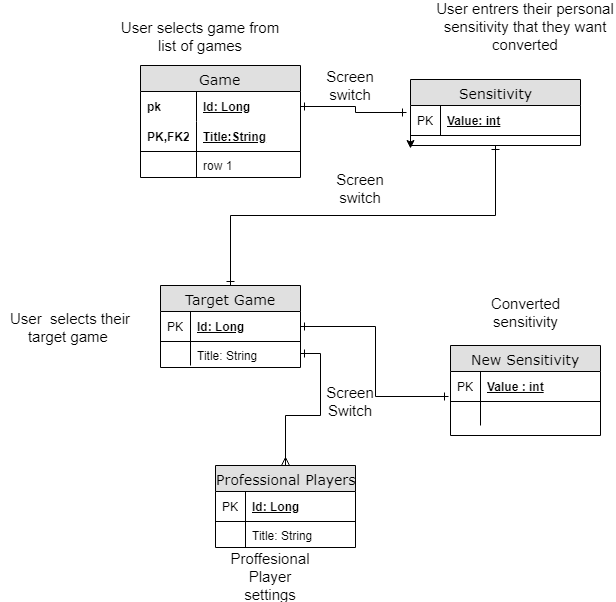

The diagram above was exported from draw.io. Its source (the exported page's mxGraphModel, read from the mxfile embedded in the PNG):
<mxGraphModel dx="984" dy="533" grid="1" gridSize="10" guides="1" tooltips="1" connect="1" arrows="1" fold="1" page="1" pageScale="1" pageWidth="1100" pageHeight="850" background="#ffffff" math="0" shadow="0">
  <root>
    <mxCell id="0" />
    <mxCell id="1" parent="0" />
    <mxCell id="2e49270ec7c68f3f-1" value="Game" style="swimlane;html=1;fontStyle=0;childLayout=stackLayout;horizontal=1;startSize=26;fillColor=#e0e0e0;horizontalStack=0;resizeParent=1;resizeLast=0;collapsible=1;marginBottom=0;swimlaneFillColor=#ffffff;align=center;rounded=0;shadow=0;comic=0;labelBackgroundColor=none;strokeColor=#000000;strokeWidth=1;fontFamily=Verdana;fontSize=14;fontColor=#000000;" parent="1" vertex="1">
      <mxGeometry x="290" y="140" width="160" height="112" as="geometry" />
    </mxCell>
    <mxCell id="2e49270ec7c68f3f-2" value="Id: Long" style="shape=partialRectangle;top=0;left=0;right=0;bottom=0;html=1;align=left;verticalAlign=middle;fillColor=none;spacingLeft=60;spacingRight=4;whiteSpace=wrap;overflow=hidden;rotatable=0;points=[[0,0.5],[1,0.5]];portConstraint=eastwest;dropTarget=0;fontStyle=5;" parent="2e49270ec7c68f3f-1" vertex="1">
      <mxGeometry y="26" width="160" height="30" as="geometry" />
    </mxCell>
    <mxCell id="2e49270ec7c68f3f-3" value="pk" style="shape=partialRectangle;fontStyle=1;top=0;left=0;bottom=0;html=1;fillColor=none;align=left;verticalAlign=middle;spacingLeft=4;spacingRight=4;whiteSpace=wrap;overflow=hidden;rotatable=0;points=[];portConstraint=eastwest;part=1;" parent="2e49270ec7c68f3f-2" vertex="1" connectable="0">
      <mxGeometry width="56" height="30" as="geometry" />
    </mxCell>
    <mxCell id="2e49270ec7c68f3f-4" value="Title:String" style="shape=partialRectangle;top=0;left=0;right=0;bottom=1;html=1;align=left;verticalAlign=middle;fillColor=none;spacingLeft=60;spacingRight=4;whiteSpace=wrap;overflow=hidden;rotatable=0;points=[[0,0.5],[1,0.5]];portConstraint=eastwest;dropTarget=0;fontStyle=5;" parent="2e49270ec7c68f3f-1" vertex="1">
      <mxGeometry y="56" width="160" height="30" as="geometry" />
    </mxCell>
    <mxCell id="2e49270ec7c68f3f-5" value="PK,FK2" style="shape=partialRectangle;fontStyle=1;top=0;left=0;bottom=0;html=1;fillColor=none;align=left;verticalAlign=middle;spacingLeft=4;spacingRight=4;whiteSpace=wrap;overflow=hidden;rotatable=0;points=[];portConstraint=eastwest;part=1;" parent="2e49270ec7c68f3f-4" vertex="1" connectable="0">
      <mxGeometry width="56" height="30" as="geometry" />
    </mxCell>
    <mxCell id="2e49270ec7c68f3f-6" value="row 1" style="shape=partialRectangle;top=0;left=0;right=0;bottom=0;html=1;align=left;verticalAlign=top;fillColor=none;spacingLeft=60;spacingRight=4;whiteSpace=wrap;overflow=hidden;rotatable=0;points=[[0,0.5],[1,0.5]];portConstraint=eastwest;dropTarget=0;" parent="2e49270ec7c68f3f-1" vertex="1">
      <mxGeometry y="86" width="160" height="26" as="geometry" />
    </mxCell>
    <mxCell id="2e49270ec7c68f3f-7" value="" style="shape=partialRectangle;top=0;left=0;bottom=0;html=1;fillColor=none;align=left;verticalAlign=top;spacingLeft=4;spacingRight=4;whiteSpace=wrap;overflow=hidden;rotatable=0;points=[];portConstraint=eastwest;part=1;" parent="2e49270ec7c68f3f-6" vertex="1" connectable="0">
      <mxGeometry width="56" height="26" as="geometry" />
    </mxCell>
    <mxCell id="k8FTfkuxyYX0-35_XjBn-9" style="edgeStyle=orthogonalEdgeStyle;rounded=0;orthogonalLoop=1;jettySize=auto;html=1;exitX=0.5;exitY=1;exitDx=0;exitDy=0;entryX=0.5;entryY=0;entryDx=0;entryDy=0;startArrow=ERone;startFill=0;endArrow=ERone;endFill=0;" edge="1" parent="1" source="2e49270ec7c68f3f-8" target="2e49270ec7c68f3f-19">
      <mxGeometry relative="1" as="geometry" />
    </mxCell>
    <mxCell id="2e49270ec7c68f3f-8" value="Sensitivity" style="swimlane;html=1;fontStyle=0;childLayout=stackLayout;horizontal=1;startSize=26;fillColor=#e0e0e0;horizontalStack=0;resizeParent=1;resizeLast=0;collapsible=1;marginBottom=0;swimlaneFillColor=#ffffff;align=center;rounded=0;shadow=0;comic=0;labelBackgroundColor=none;strokeColor=#000000;strokeWidth=1;fontFamily=Verdana;fontSize=14;fontColor=#000000;swimlaneLine=1;" parent="1" vertex="1">
      <mxGeometry x="560" y="154" width="170" height="66" as="geometry" />
    </mxCell>
    <mxCell id="2e49270ec7c68f3f-9" value="Value: int" style="shape=partialRectangle;top=0;left=0;right=0;bottom=1;html=1;align=left;verticalAlign=middle;fillColor=none;spacingLeft=34;spacingRight=4;whiteSpace=wrap;overflow=hidden;rotatable=0;points=[[0,0.5],[1,0.5]];portConstraint=eastwest;dropTarget=0;fontStyle=5;" parent="2e49270ec7c68f3f-8" vertex="1">
      <mxGeometry y="26" width="170" height="30" as="geometry" />
    </mxCell>
    <mxCell id="2e49270ec7c68f3f-10" value="PK" style="shape=partialRectangle;top=0;left=0;bottom=0;html=1;fillColor=none;align=left;verticalAlign=middle;spacingLeft=4;spacingRight=4;whiteSpace=wrap;overflow=hidden;rotatable=0;points=[];portConstraint=eastwest;part=1;" parent="2e49270ec7c68f3f-9" vertex="1" connectable="0">
      <mxGeometry width="30" height="30" as="geometry" />
    </mxCell>
    <mxCell id="k8FTfkuxyYX0-35_XjBn-2" style="edgeStyle=orthogonalEdgeStyle;rounded=0;orthogonalLoop=1;jettySize=auto;html=1;exitX=0;exitY=0.5;exitDx=0;exitDy=0;entryX=0;entryY=0.5;entryDx=0;entryDy=0;" edge="1" parent="2e49270ec7c68f3f-8">
      <mxGeometry relative="1" as="geometry">
        <mxPoint y="61" as="sourcePoint" />
        <mxPoint y="69" as="targetPoint" />
      </mxGeometry>
    </mxCell>
    <mxCell id="2e49270ec7c68f3f-19" value="Target Game" style="swimlane;html=1;fontStyle=0;childLayout=stackLayout;horizontal=1;startSize=26;fillColor=#e0e0e0;horizontalStack=0;resizeParent=1;resizeLast=0;collapsible=1;marginBottom=0;swimlaneFillColor=#ffffff;align=center;rounded=0;shadow=0;comic=0;labelBackgroundColor=none;strokeColor=#000000;strokeWidth=1;fontFamily=Verdana;fontSize=14;fontColor=#000000;" parent="1" vertex="1">
      <mxGeometry x="310" y="360" width="140" height="82" as="geometry" />
    </mxCell>
    <mxCell id="2e49270ec7c68f3f-20" value="Id: Long" style="shape=partialRectangle;top=0;left=0;right=0;bottom=1;html=1;align=left;verticalAlign=middle;fillColor=none;spacingLeft=34;spacingRight=4;whiteSpace=wrap;overflow=hidden;rotatable=0;points=[[0,0.5],[1,0.5]];portConstraint=eastwest;dropTarget=0;fontStyle=5;" parent="2e49270ec7c68f3f-19" vertex="1">
      <mxGeometry y="26" width="140" height="30" as="geometry" />
    </mxCell>
    <mxCell id="2e49270ec7c68f3f-21" value="PK" style="shape=partialRectangle;top=0;left=0;bottom=0;html=1;fillColor=none;align=left;verticalAlign=middle;spacingLeft=4;spacingRight=4;whiteSpace=wrap;overflow=hidden;rotatable=0;points=[];portConstraint=eastwest;part=1;" parent="2e49270ec7c68f3f-20" vertex="1" connectable="0">
      <mxGeometry width="30" height="30" as="geometry" />
    </mxCell>
    <mxCell id="2e49270ec7c68f3f-22" value="Title: String" style="shape=partialRectangle;top=0;left=0;right=0;bottom=0;html=1;align=left;verticalAlign=top;fillColor=none;spacingLeft=34;spacingRight=4;whiteSpace=wrap;overflow=hidden;rotatable=0;points=[[0,0.5],[1,0.5]];portConstraint=eastwest;dropTarget=0;" parent="2e49270ec7c68f3f-19" vertex="1">
      <mxGeometry y="56" width="140" height="24" as="geometry" />
    </mxCell>
    <mxCell id="2e49270ec7c68f3f-23" value="" style="shape=partialRectangle;top=0;left=0;bottom=0;html=1;fillColor=none;align=left;verticalAlign=top;spacingLeft=4;spacingRight=4;whiteSpace=wrap;overflow=hidden;rotatable=0;points=[];portConstraint=eastwest;part=1;" parent="2e49270ec7c68f3f-22" vertex="1" connectable="0">
      <mxGeometry width="30" height="24" as="geometry" />
    </mxCell>
    <mxCell id="k8FTfkuxyYX0-35_XjBn-6" style="edgeStyle=orthogonalEdgeStyle;rounded=0;orthogonalLoop=1;jettySize=auto;html=1;entryX=-0.022;entryY=0.233;entryDx=0;entryDy=0;entryPerimeter=0;startArrow=ERone;startFill=0;endArrow=ERone;endFill=0;" edge="1" parent="1" source="2e49270ec7c68f3f-2" target="2e49270ec7c68f3f-9">
      <mxGeometry relative="1" as="geometry" />
    </mxCell>
    <mxCell id="k8FTfkuxyYX0-35_XjBn-10" value="New Sensitivity" style="swimlane;html=1;fontStyle=0;childLayout=stackLayout;horizontal=1;startSize=26;fillColor=#e0e0e0;horizontalStack=0;resizeParent=1;resizeLast=0;collapsible=1;marginBottom=0;swimlaneFillColor=#ffffff;align=center;rounded=0;shadow=0;comic=0;labelBackgroundColor=none;strokeColor=#000000;strokeWidth=1;fontFamily=Verdana;fontSize=14;fontColor=#000000;" vertex="1" parent="1">
      <mxGeometry x="600" y="420" width="150" height="90" as="geometry" />
    </mxCell>
    <mxCell id="k8FTfkuxyYX0-35_XjBn-11" value="Value : int" style="shape=partialRectangle;top=0;left=0;right=0;bottom=1;html=1;align=left;verticalAlign=middle;fillColor=none;spacingLeft=34;spacingRight=4;whiteSpace=wrap;overflow=hidden;rotatable=0;points=[[0,0.5],[1,0.5]];portConstraint=eastwest;dropTarget=0;fontStyle=5;" vertex="1" parent="k8FTfkuxyYX0-35_XjBn-10">
      <mxGeometry y="26" width="150" height="30" as="geometry" />
    </mxCell>
    <mxCell id="k8FTfkuxyYX0-35_XjBn-12" value="PK" style="shape=partialRectangle;top=0;left=0;bottom=0;html=1;fillColor=none;align=left;verticalAlign=middle;spacingLeft=4;spacingRight=4;whiteSpace=wrap;overflow=hidden;rotatable=0;points=[];portConstraint=eastwest;part=1;" vertex="1" connectable="0" parent="k8FTfkuxyYX0-35_XjBn-11">
      <mxGeometry width="30" height="30" as="geometry" />
    </mxCell>
    <mxCell id="k8FTfkuxyYX0-35_XjBn-13" value="" style="shape=partialRectangle;top=0;left=0;right=0;bottom=0;html=1;align=left;verticalAlign=top;fillColor=none;spacingLeft=34;spacingRight=4;whiteSpace=wrap;overflow=hidden;rotatable=0;points=[[0,0.5],[1,0.5]];portConstraint=eastwest;dropTarget=0;" vertex="1" parent="k8FTfkuxyYX0-35_XjBn-10">
      <mxGeometry y="56" width="150" height="24" as="geometry" />
    </mxCell>
    <mxCell id="k8FTfkuxyYX0-35_XjBn-14" value="" style="shape=partialRectangle;top=0;left=0;bottom=0;html=1;fillColor=none;align=left;verticalAlign=top;spacingLeft=4;spacingRight=4;whiteSpace=wrap;overflow=hidden;rotatable=0;points=[];portConstraint=eastwest;part=1;" vertex="1" connectable="0" parent="k8FTfkuxyYX0-35_XjBn-13">
      <mxGeometry width="30" height="24" as="geometry" />
    </mxCell>
    <mxCell id="k8FTfkuxyYX0-35_XjBn-15" style="edgeStyle=orthogonalEdgeStyle;rounded=0;orthogonalLoop=1;jettySize=auto;html=1;entryX=-0.016;entryY=0.833;entryDx=0;entryDy=0;entryPerimeter=0;startArrow=ERone;startFill=0;endArrow=ERone;endFill=0;" edge="1" parent="1" source="2e49270ec7c68f3f-20" target="k8FTfkuxyYX0-35_XjBn-11">
      <mxGeometry relative="1" as="geometry" />
    </mxCell>
    <mxCell id="k8FTfkuxyYX0-35_XjBn-16" value="Professional Players" style="swimlane;html=1;fontStyle=0;childLayout=stackLayout;horizontal=1;startSize=26;fillColor=#e0e0e0;horizontalStack=0;resizeParent=1;resizeLast=0;collapsible=1;marginBottom=0;swimlaneFillColor=#ffffff;align=center;rounded=0;shadow=0;comic=0;labelBackgroundColor=none;strokeColor=#000000;strokeWidth=1;fontFamily=Verdana;fontSize=14;fontColor=#000000;" vertex="1" parent="1">
      <mxGeometry x="365" y="540" width="140" height="82" as="geometry" />
    </mxCell>
    <mxCell id="k8FTfkuxyYX0-35_XjBn-17" value="Id: Long" style="shape=partialRectangle;top=0;left=0;right=0;bottom=1;html=1;align=left;verticalAlign=middle;fillColor=none;spacingLeft=34;spacingRight=4;whiteSpace=wrap;overflow=hidden;rotatable=0;points=[[0,0.5],[1,0.5]];portConstraint=eastwest;dropTarget=0;fontStyle=5;" vertex="1" parent="k8FTfkuxyYX0-35_XjBn-16">
      <mxGeometry y="26" width="140" height="30" as="geometry" />
    </mxCell>
    <mxCell id="k8FTfkuxyYX0-35_XjBn-18" value="PK" style="shape=partialRectangle;top=0;left=0;bottom=0;html=1;fillColor=none;align=left;verticalAlign=middle;spacingLeft=4;spacingRight=4;whiteSpace=wrap;overflow=hidden;rotatable=0;points=[];portConstraint=eastwest;part=1;" vertex="1" connectable="0" parent="k8FTfkuxyYX0-35_XjBn-17">
      <mxGeometry width="30" height="30" as="geometry" />
    </mxCell>
    <mxCell id="k8FTfkuxyYX0-35_XjBn-19" value="Title: String" style="shape=partialRectangle;top=0;left=0;right=0;bottom=0;html=1;align=left;verticalAlign=top;fillColor=none;spacingLeft=34;spacingRight=4;whiteSpace=wrap;overflow=hidden;rotatable=0;points=[[0,0.5],[1,0.5]];portConstraint=eastwest;dropTarget=0;" vertex="1" parent="k8FTfkuxyYX0-35_XjBn-16">
      <mxGeometry y="56" width="140" height="26" as="geometry" />
    </mxCell>
    <mxCell id="k8FTfkuxyYX0-35_XjBn-20" value="" style="shape=partialRectangle;top=0;left=0;bottom=0;html=1;fillColor=none;align=left;verticalAlign=top;spacingLeft=4;spacingRight=4;whiteSpace=wrap;overflow=hidden;rotatable=0;points=[];portConstraint=eastwest;part=1;" vertex="1" connectable="0" parent="k8FTfkuxyYX0-35_XjBn-19">
      <mxGeometry width="30" height="26" as="geometry" />
    </mxCell>
    <mxCell id="k8FTfkuxyYX0-35_XjBn-21" style="edgeStyle=orthogonalEdgeStyle;rounded=0;orthogonalLoop=1;jettySize=auto;html=1;startArrow=ERone;startFill=0;endArrow=ERmany;endFill=0;" edge="1" parent="1" source="2e49270ec7c68f3f-22" target="k8FTfkuxyYX0-35_XjBn-16">
      <mxGeometry relative="1" as="geometry" />
    </mxCell>
    <mxCell id="k8FTfkuxyYX0-35_XjBn-22" value="User selects game from list of games" style="text;html=1;strokeColor=none;fillColor=none;align=center;verticalAlign=middle;whiteSpace=wrap;rounded=0;fontSize=15;" vertex="1" parent="1">
      <mxGeometry x="260" y="100" width="180" height="20" as="geometry" />
    </mxCell>
    <mxCell id="k8FTfkuxyYX0-35_XjBn-23" value="Screen switch" style="text;html=1;strokeColor=none;fillColor=none;align=center;verticalAlign=middle;whiteSpace=wrap;rounded=0;fontSize=15;" vertex="1" parent="1">
      <mxGeometry x="480" y="149.79998779296875" width="40" height="20" as="geometry" />
    </mxCell>
    <mxCell id="k8FTfkuxyYX0-35_XjBn-24" value="User entrers their personal sensitivity that they want converted" style="text;html=1;strokeColor=none;fillColor=none;align=center;verticalAlign=middle;whiteSpace=wrap;rounded=0;fontSize=15;" vertex="1" parent="1">
      <mxGeometry x="585" y="90.10000610351562" width="180" height="20" as="geometry" />
    </mxCell>
    <mxCell id="k8FTfkuxyYX0-35_XjBn-25" value="Screen switch" style="text;html=1;strokeColor=none;fillColor=none;align=center;verticalAlign=middle;whiteSpace=wrap;rounded=0;fontSize=15;" vertex="1" parent="1">
      <mxGeometry x="490" y="252" width="40" height="20" as="geometry" />
    </mxCell>
    <mxCell id="k8FTfkuxyYX0-35_XjBn-27" value="User&amp;nbsp; selects their target game&amp;nbsp;" style="text;html=1;strokeColor=none;fillColor=none;align=center;verticalAlign=middle;whiteSpace=wrap;rounded=0;fontSize=15;" vertex="1" parent="1">
      <mxGeometry x="150" y="391" width="140" height="20" as="geometry" />
    </mxCell>
    <mxCell id="k8FTfkuxyYX0-35_XjBn-28" value="Screen Switch" style="text;html=1;strokeColor=none;fillColor=none;align=center;verticalAlign=middle;whiteSpace=wrap;rounded=0;fontSize=15;" vertex="1" parent="1">
      <mxGeometry x="480" y="465" width="40" height="20" as="geometry" />
    </mxCell>
    <mxCell id="k8FTfkuxyYX0-35_XjBn-33" value="Proffesional Player settings" style="text;html=1;strokeColor=none;fillColor=none;align=center;verticalAlign=middle;whiteSpace=wrap;rounded=0;fontSize=15;" vertex="1" parent="1">
      <mxGeometry x="400" y="640" width="40" height="20" as="geometry" />
    </mxCell>
    <mxCell id="k8FTfkuxyYX0-35_XjBn-34" value="Converted sensitivity" style="text;html=1;strokeColor=none;fillColor=none;align=center;verticalAlign=middle;whiteSpace=wrap;rounded=0;fontSize=15;" vertex="1" parent="1">
      <mxGeometry x="655" y="376" width="40" height="20" as="geometry" />
    </mxCell>
  </root>
</mxGraphModel>